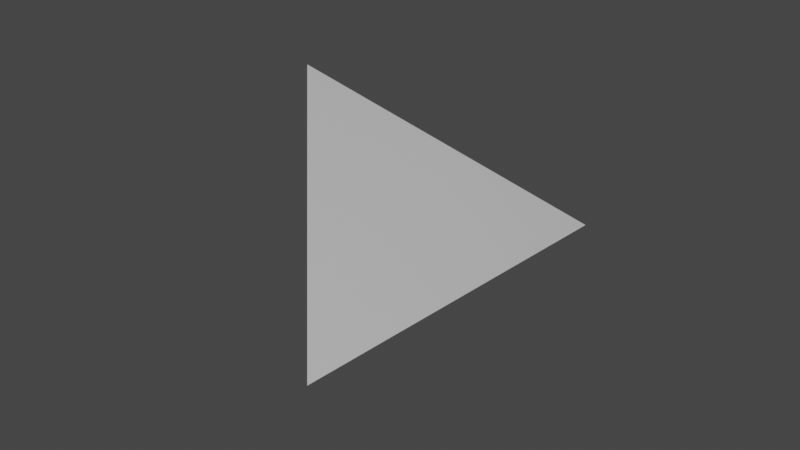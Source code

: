 # Source: camera_rigs_1004.blend  (saved by Blender 2.93.20; exported with 4.5.12 LTS)
import bpy
from mathutils import Matrix  # noqa: F401  (used for matrix-valued properties, if any)

bpy.ops.wm.read_factory_settings(use_empty=True)
scene = bpy.context.scene
scene.name = 'Scene'

# ---- collections
col_collection = bpy.data.collections.new('Collection'); scene.collection.children.link(col_collection)
col_0150_tracing_monger_pav_below_fr_se = bpy.data.collections.new('0150 tracing Monger pav below fr se')  # instanced only; not linked into the scene

# ---- world
world_world = bpy.data.worlds.new('World'); scene.world = world_world
world_world.use_nodes = True; world_world.node_tree.nodes.clear()
_N = world_world.node_tree.nodes; _L = world_world.node_tree.links
n0 = _N.new('ShaderNodeOutputWorld'); n0.name = 'World Output'; n0.location = (300, 300)
n1 = _N.new('ShaderNodeBackground'); n1.name = 'Background'; n1.location = (10, 300)
n1.inputs[0].default_value = (0.05088, 0.05088, 0.05088, 1.0)
_L.new(n1.outputs[0], n0.inputs[0])
n0.is_active_output = True
world_world.color = (0.05088, 0.05088, 0.05088)
world_world.use_sun_shadow = False
world_world.sun_shadow_jitter_overblur = 0.0

# ---- cameras
cam_camera = bpy.data.cameras.new('Camera')
cam_camera.clip_end = 100.0
cam_camera.ortho_scale = 7.314

# ---- lights
light_light = bpy.data.lights.new('Light', 'POINT')
light_light.transmission_factor = 0.0
light_light.energy = 1000.0
light_light.shadow_soft_size = 0.1
light_light.shadow_maximum_resolution = 0.006
light_light.use_absolute_resolution = True

# ---- meshes
me_circle = bpy.data.meshes.new('Circle')
me_circle.from_pydata([(0.0, 1.0, 0.0), (-0.866, -0.5, 0.0), (0.866, -0.5, 0.0)], [], [(1, 2, 0)])
_uv = me_circle.uv_layers.new(name='UVMap')
_uv.uv.foreach_set('vector', [0.0, 0.0, 0.0, 0.0, 0.0, 0.0])
me_circle.use_remesh_fix_poles = True
me_circle.use_remesh_preserve_attributes = False
me_circle.update()
me_circle_002 = bpy.data.meshes.new('Circle.002')
me_circle_002.from_pydata([(0.0, 1.0, 0.0), (-0.1951, 0.9808, 0.0), (-0.3827, 0.9239, 0.0), (-0.5556, 0.8315, 0.0), (-0.7071, 0.7071, 0.0), (-0.8315, 0.5556, 0.0), (-0.9239, 0.3827, 0.0), (-0.9808, 0.1951, 0.0), (-1.0, -4.371e-08, 0.0), (-0.9808, -0.1951, 0.0), (-0.9239, -0.3827, 0.0), (-0.8315, -0.5556, 0.0), (-0.7071, -0.7071, 0.0), (-0.5556, -0.8315, 0.0), (-0.3827, -0.9239, 0.0), (-0.1951, -0.9808, 0.0), (8.742e-08, -1.0, 0.0), (0.1951, -0.9808, 0.0), (0.3827, -0.9239, 0.0), (0.5556, -0.8315, 0.0), (0.7071, -0.7071, 0.0), (0.8315, -0.5556, 0.0), (0.9239, -0.3827, 0.0), (0.9808, -0.1951, 0.0), (1.0, 1.192e-08, 0.0), (0.9808, 0.1951, 0.0), (0.9239, 0.3827, 0.0), (0.8315, 0.5556, 0.0), (0.7071, 0.7071, 0.0), (0.5556, 0.8315, 0.0), (0.3827, 0.9239, 0.0), (0.1951, 0.9808, 0.0)], [(1, 0), (2, 1), (3, 2), (4, 3), (5, 4), (6, 5), (7, 6), (8, 7), (9, 8), (10, 9), (11, 10), (12, 11), (13, 12), (14, 13), (15, 14), (16, 15), (17, 16), (18, 17), (19, 18), (20, 19), (21, 20), (22, 21), (23, 22), (24, 23), (25, 24), (26, 25), (27, 26), (28, 27), (29, 28), (30, 29), (31, 30), (0, 31)], [])
_uv = me_circle_002.uv_layers.new(name='UVMap')
_uv.uv.foreach_set('vector', [])
me_circle_002.use_remesh_fix_poles = True
me_circle_002.use_remesh_preserve_attributes = False
me_circle_002.update()

# ---- curves / text
cu_nurbspath = bpy.data.curves.new('NurbsPath', 'CURVE')
cu_nurbspath.dimensions = '3D'
_sp = cu_nurbspath.splines.new('NURBS'); _sp.points.add(4)
_sp.points.foreach_set('co', [0.0, 0.0, 0.0, 1.0, 0.0, 0.0, 1.0, 1.0, 0.0, 0.0, 2.0, 1.0, 0.0, 0.0, 3.0, 1.0, 0.0, 0.0, 4.0, 1.0])
_sp.order_u = 5
_sp.order_v = 0
_sp.use_endpoint_u = True
cu_nurbspath.use_path = True
cu_nurbspath.fill_mode = 'FULL'

# ---- objects
ob_light = bpy.data.objects.new('Light', light_light)
ob_0150_camera = bpy.data.objects.new('0150 camera', cam_camera)
ob_0150_target = bpy.data.objects.new('0150 target', me_circle)
ob_nurbspath = bpy.data.objects.new('NurbsPath', cu_nurbspath)
ob_0150_tracing_monger_pav_below_fr_se = bpy.data.objects.new('0150 tracing Monger pav below fr se', None)
ob_circle = bpy.data.objects.new('Circle', me_circle_002)

# ---- transforms, parenting, visibility, modifiers, constraints
ob_light.location = (4.076, 1.005, 5.904)
ob_light.rotation_euler = (0.6503, 0.05522, 1.866)
ob_light.lock_rotations_4d = False
ob_light.empty_display_type = 'ARROWS'
ob_light.color = (0.0, 0.0, 0.0, 0.0)
ob_light.lineart.crease_threshold = 0.0
ob_0150_camera.location = (2.798, 0.0, 5.298)
ob_0150_camera.rotation_mode = 'QUATERNION'
ob_0150_camera.rotation_quaternion = (4.371e-08, -1.0, 0.0, 0.0)
ob_0150_camera.lock_rotations_4d = False
ob_0150_camera.empty_display_type = 'ARROWS'
ob_0150_camera.color = (0.0, 0.0, 0.0, 0.0)
ob_0150_camera.display_type = 'WIRE'
ob_0150_camera.lineart.crease_threshold = 0.0
_c = ob_0150_camera.constraints.new('TRACK_TO'); _c.name = 'Track To'
_c.space_object = ob_0150_target
_c.target = ob_0150_target
_c.up_axis = 'UP_X'
ob_0150_target.location = (0.0, 0.0, 0.0)
ob_0150_target.rotation_mode = 'QUATERNION'
ob_0150_target.rotation_quaternion = (1.0, 0.0, 0.0, 0.0)
_c = ob_0150_target.constraints.new('TRACK_TO'); _c.name = 'Track To'
_c.target = ob_0150_camera
ob_nurbspath.parent = ob_0150_target
ob_nurbspath.location = (0.0, 0.0, 0.0)
ob_nurbspath.rotation_mode = 'QUATERNION'
ob_nurbspath.rotation_quaternion = (0.7071, 0.0, 0.7071, 0.0)
ob_nurbspath.delta_scale = (6.17, 6.17, 6.17)
ob_0150_tracing_monger_pav_below_fr_se.parent = ob_circle
ob_0150_tracing_monger_pav_below_fr_se.location = (0.0, 0.0, 0.0)
ob_0150_tracing_monger_pav_below_fr_se.rotation_mode = 'QUATERNION'
ob_0150_tracing_monger_pav_below_fr_se.rotation_quaternion = (1.0, 0.0, 0.0, 0.0)
ob_0150_tracing_monger_pav_below_fr_se.delta_scale = (2.157, 2.157, 2.157)
ob_0150_tracing_monger_pav_below_fr_se.instance_type = 'COLLECTION'
ob_circle.location = (0.0, 0.0, 0.2991)
_c = ob_circle.constraints.new('FOLLOW_PATH'); _c.name = 'Follow Path'
_c.target = ob_nurbspath
ob_0150_tracing_monger_pav_below_fr_se.instance_collection = col_0150_tracing_monger_pav_below_fr_se

# ---- collection membership
col_collection.objects.link(ob_light)
col_collection.objects.link(ob_0150_camera)
col_collection.objects.link(ob_0150_target)
col_collection.objects.link(ob_nurbspath)
col_collection.objects.link(ob_0150_tracing_monger_pav_below_fr_se)
col_collection.objects.link(ob_circle)

# ---- scene / render settings (as saved in the file)
scene.camera = ob_0150_camera
scene.frame_start = 1; scene.frame_end = 250; scene.frame_set(1)
scene.render.engine = 'BLENDER_EEVEE_NEXT'
scene.cycles.use_denoising = False
scene.cycles.samples = 128
scene.cycles.sampling_pattern = 'TABULATED_SOBOL'
scene.cycles.use_adaptive_sampling = False
scene.cycles.use_light_tree = False
scene.view_settings.view_transform = 'Filmic'
bpy.context.view_layer.update()
